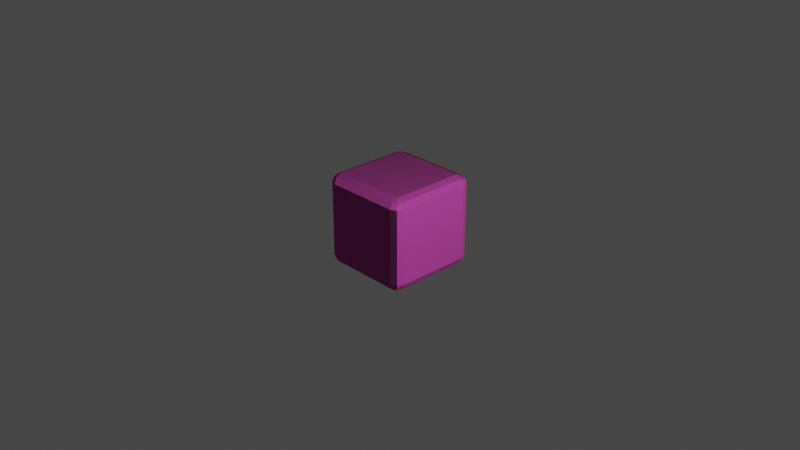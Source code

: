 # Source: TexturedBrickCube.blend  (saved by Blender 2.80.74; exported with 4.5.12 LTS)
import bpy
from mathutils import Matrix  # noqa: F401  (used for matrix-valued properties, if any)

bpy.ops.wm.read_factory_settings(use_empty=True)
scene = bpy.context.scene
scene.name = 'Scene'

# ---- collections
col_collection = bpy.data.collections.new('Collection'); scene.collection.children.link(col_collection)

# ---- images (referenced by path relative to the original .blend; pixels are not part of the script)
import os
ASSET_DIR = os.environ.get("B2B_ASSET_DIR", "")  # directory of the original .blend (textures are referenced by path, not embedded)
HERE = os.path.dirname(os.path.abspath(__file__))  # packed textures are extracted next to this script under _unpacked/

def load_image(name, relpath, width, height, colorspace="sRGB"):
    """Load a texture the original file referenced (path relative to the .blend, or extracted next to this script)."""
    p = next((c for c in (os.path.join(HERE, relpath), os.path.join(ASSET_DIR, relpath)) if relpath and os.path.exists(c)), "")
    if p:
        img = bpy.data.images.load(p, check_existing=True)
        img.name = name
    else:  # same state as the original file: an image datablock whose file is absent (Cycles renders it pink)
        img = bpy.data.images.new(name, width, height)
        img.source = "FILE"
        img.filepath = "//" + (relpath or name)
    img.colorspace_settings.name = colorspace
    return img
img_pavingstones45_col_jpg = load_image('PavingStones45_col.jpg', 'PavingStones45_col.jpg', 1024, 1024, 'sRGB')
img_pavingstones45_nrm_jpg = load_image('PavingStones45_nrm.jpg', 'PavingStones45_nrm.jpg', 1024, 1024, 'sRGB')
img_pavingstones45_rgh_jpg = load_image('PavingStones45_rgh.jpg', 'PavingStones45_rgh.jpg', 1024, 1024, 'sRGB')

# ---- materials (node trees are filled in below, after node groups)
mat_material = bpy.data.materials.new('Material')
mat_material.alpha_threshold = 0.0
mat_material.use_transparent_shadow = False
mat_material.line_color = (0.0, 0.0, 0.0, 1.0)

# ---- material node trees
mat_material.use_nodes = True; mat_material.node_tree.nodes.clear()
_N = mat_material.node_tree.nodes; _L = mat_material.node_tree.links
n0 = _N.new('ShaderNodeMix'); n0.name = 'Mix'; n0.location = (-202, 276)
n0.data_type = 'RGBA'
n0.inputs[7].default_value = (0.5, 0.1456, 0.02923, 1.0)
n1 = _N.new('ShaderNodeValToRGB'); n1.name = 'ColorRamp'; n1.location = (-315, -21)
while len(n1.color_ramp.elements) > 1: n1.color_ramp.elements.remove(n1.color_ramp.elements[-1])
n1.color_ramp.elements[0].position = 0.0; n1.color_ramp.elements[0].color = (0.0, 0.0, 0.0, 1.0)
_e = n1.color_ramp.elements.new(0.3091); _e.color = (1.0, 1.0, 1.0, 1.0)
n2 = _N.new('ShaderNodeTexImage'); n2.name = 'Image Texture'; n2.location = (-537, 288)
n2.image = img_pavingstones45_col_jpg
n3 = _N.new('ShaderNodeTexImage'); n3.name = 'Image Texture.002'; n3.location = (-856, -260)
n3.image = img_pavingstones45_nrm_jpg
n4 = _N.new('ShaderNodeTexImage'); n4.name = 'Image Texture.001'; n4.location = (-689, 12)
n4.image = img_pavingstones45_rgh_jpg
n5 = _N.new('ShaderNodeSeparateColor'); n5.name = 'Separate RGB'; n5.location = (-581, -314)
n6 = _N.new('ShaderNodeBsdfPrincipled'); n6.name = 'Principled BSDF'; n6.location = (126, 280)
n6.distribution = 'GGX'
n6.subsurface_method = 'BURLEY'
n6.inputs[3].default_value = 1.45
n6.inputs[27].default_value = (0.0, 0.0, 0.0, 1.0)
n6.inputs[28].default_value = 1.0
n7 = _N.new('ShaderNodeInvert'); n7.name = 'Invert'; n7.location = (-392, -321)
n8 = _N.new('ShaderNodeCombineColor'); n8.name = 'Combine RGB'; n8.location = (-226, -307)
n9 = _N.new('ShaderNodeNormalMap'); n9.name = 'Normal Map'; n9.location = (-65, -258)
n10 = _N.new('ShaderNodeOutputMaterial'); n10.name = 'Material Output'; n10.location = (525, 255)
_L.new(n6.outputs[0], n10.inputs[0])
_L.new(n2.outputs[0], n0.inputs[6])
_L.new(n0.outputs[2], n6.inputs[0])
_L.new(n4.outputs[0], n1.inputs[0])
_L.new(n1.outputs[0], n6.inputs[2])
_L.new(n5.outputs[1], n7.inputs[0])
_L.new(n3.outputs[0], n5.inputs[0])
_L.new(n5.outputs[0], n8.inputs[0])
_L.new(n5.outputs[2], n8.inputs[2])
_L.new(n7.outputs[0], n8.inputs[1])
_L.new(n8.outputs[0], n9.inputs[1])
_L.new(n9.outputs[0], n6.inputs[5])
n10.is_active_output = True

# ---- world
world_world = bpy.data.worlds.new('World'); scene.world = world_world
world_world.use_nodes = True; world_world.node_tree.nodes.clear()
_N = world_world.node_tree.nodes; _L = world_world.node_tree.links
n0 = _N.new('ShaderNodeOutputWorld'); n0.name = 'World Output'; n0.location = (300, 300)
n1 = _N.new('ShaderNodeBackground'); n1.name = 'Background'; n1.location = (10, 300)
n1.inputs[0].default_value = (0.05088, 0.05088, 0.05088, 1.0)
_L.new(n1.outputs[0], n0.inputs[0])
n0.is_active_output = True
world_world.color = (0.05088, 0.05088, 0.05088)
world_world.use_sun_shadow = False
world_world.sun_shadow_jitter_overblur = 0.0

# ---- cameras
cam_camera = bpy.data.cameras.new('Camera')
cam_camera.clip_end = 100.0
cam_camera.ortho_scale = 7.314

# ---- lights
light_light = bpy.data.lights.new('Light', 'POINT')
light_light.transmission_factor = 0.0
light_light.energy = 1000.0
light_light.shadow_soft_size = 0.1
light_light.shadow_maximum_resolution = 0.006
light_light.use_absolute_resolution = True

# ---- meshes
me_cube = bpy.data.meshes.new('Cube')
me_cube.from_pydata([(0.8121, 1.0, 0.8121), (0.8121, 0.8121, 1.0), (1.0, 0.8121, 0.8121), (0.8121, 0.945, 0.945), (0.9206, 0.9206, 0.9206), (0.945, 0.8121, 0.945), (0.945, 0.945, 0.8121), (0.8121, 0.8121, -1.0), (0.8121, 1.0, -0.8121), (1.0, 0.8121, -0.8121), (0.8121, 0.945, -0.945), (0.9206, 0.9206, -0.9206), (0.945, 0.945, -0.8121), (0.945, 0.8121, -0.945), (1.0, -0.8121, 0.8121), (0.8121, -0.8121, 1.0), (0.8121, -1.0, 0.8121), (0.945, -0.8121, 0.945), (0.9206, -0.9206, 0.9206), (0.8121, -0.945, 0.945), (0.945, -0.945, 0.8121), (1.0, -0.8121, -0.8121), (0.8121, -1.0, -0.8121), (0.8121, -0.8121, -1.0), (0.945, -0.945, -0.8121), (0.9206, -0.9206, -0.9206), (0.8121, -0.945, -0.945), (0.945, -0.8121, -0.945), (-0.8121, 1.0, 0.8121), (-1.0, 0.8121, 0.8121), (-0.8121, 0.8121, 1.0), (-0.945, 0.945, 0.8121), (-0.9206, 0.9206, 0.9206), (-0.945, 0.8121, 0.945), (-0.8121, 0.945, 0.945), (-1.0, 0.8121, -0.8121), (-0.8121, 1.0, -0.8121), (-0.8121, 0.8121, -1.0), (-0.945, 0.945, -0.8121), (-0.9206, 0.9206, -0.9206), (-0.8121, 0.945, -0.945), (-0.945, 0.8121, -0.945), (-1.0, -0.8121, 0.8121), (-0.8121, -1.0, 0.8121), (-0.8121, -0.8121, 1.0), (-0.945, -0.945, 0.8121), (-0.9206, -0.9206, 0.9206), (-0.8121, -0.945, 0.945), (-0.945, -0.8121, 0.945), (-0.8121, -0.8121, -1.0), (-0.8121, -1.0, -0.8121), (-1.0, -0.8121, -0.8121), (-0.8121, -0.945, -0.945), (-0.9206, -0.9206, -0.9206), (-0.945, -0.945, -0.8121), (-0.945, -0.8121, -0.945)], [], [(37, 7, 23, 49), (51, 42, 29, 35), (22, 16, 43, 50), (1, 30, 44, 15), (9, 2, 14, 21), (0, 3, 4, 6), (1, 5, 4, 3), (2, 6, 4, 5), (7, 10, 11, 13), (8, 12, 11, 10), (9, 13, 11, 12), (14, 17, 18, 20), (15, 19, 18, 17), (16, 20, 18, 19), (21, 24, 25, 27), (22, 26, 25, 24), (23, 27, 25, 26), (28, 31, 32, 34), (29, 33, 32, 31), (30, 34, 32, 33), (35, 38, 39, 41), (36, 40, 39, 38), (37, 41, 39, 40), (42, 45, 46, 48), (43, 47, 46, 45), (44, 48, 46, 47), (49, 52, 53, 55), (50, 54, 53, 52), (51, 55, 53, 54), (37, 49, 55, 41), (41, 55, 51, 35), (7, 37, 40, 10), (10, 40, 36, 8), (2, 9, 12, 6), (6, 12, 8, 0), (50, 43, 45, 54), (54, 45, 42, 51), (16, 22, 24, 20), (20, 24, 21, 14), (28, 36, 38, 31), (31, 38, 35, 29), (15, 44, 47, 19), (19, 47, 43, 16), (1, 15, 17, 5), (5, 17, 14, 2), (49, 23, 26, 52), (52, 26, 22, 50), (44, 30, 33, 48), (48, 33, 29, 42), (30, 1, 3, 34), (34, 3, 0, 28), (23, 7, 13, 27), (27, 13, 9, 21), (36, 28, 0, 8)])
_uv = me_cube.uv_layers.new(name='UVMap')
_uv.uv.foreach_set('vector', [0.3985, 0.7735, 0.6015, 0.7735, 0.6015, 0.9765, 0.3985, 0.9765, 0.3985, 0.5235, 0.6015, 0.5235, 0.6015, 0.7265, 0.3985, 0.7265, 0.3985, 0.2735, 0.6015, 0.2735, 0.6015, 0.4765, 0.3985, 0.4765, 0.3985, 0.02349, 0.6015, 0.02349, 0.6015, 0.2265, 0.3985, 0.2265, 0.1485, 0.5235, 0.3515, 0.5235, 0.3515, 0.7265, 0.1485, 0.7265, 0.8515, 0.7265, 0.875, 0.7265, 0.875, 0.7401, 0.8515, 0.75, 0.3985, 0.02349, 0.375, 0.02349, 0.375, 0.009928, 0.3985, 0.0, 0.3515, 0.5235, 0.3515, 0.5, 0.3651, 0.5, 0.375, 0.5235, 0.6015, 0.7735, 0.6015, 0.75, 0.6151, 0.75, 0.625, 0.7735, 0.6485, 0.7265, 0.6485, 0.75, 0.6349, 0.75, 0.625, 0.7265, 0.1485, 0.5235, 0.125, 0.5235, 0.125, 0.5099, 0.1485, 0.5, 0.3515, 0.7265, 0.375, 0.7265, 0.375, 0.7401, 0.3515, 0.75, 0.3985, 0.2265, 0.3985, 0.25, 0.3849, 0.25, 0.375, 0.2265, 0.6015, 0.2735, 0.6015, 0.25, 0.6151, 0.25, 0.625, 0.2735, 0.1485, 0.7265, 0.1485, 0.75, 0.1349, 0.75, 0.125, 0.7265, 0.3985, 0.2735, 0.375, 0.2735, 0.375, 0.2599, 0.3985, 0.25, 0.6015, 0.9765, 0.625, 0.9765, 0.625, 0.9901, 0.6015, 1.0, 0.8515, 0.5235, 0.8515, 0.5, 0.8651, 0.5, 0.875, 0.5235, 0.6015, 0.7265, 0.625, 0.7265, 0.625, 0.7401, 0.6015, 0.75, 0.6015, 0.02349, 0.6015, 0.0, 0.6151, 0.0, 0.625, 0.02349, 0.3985, 0.7265, 0.3985, 0.75, 0.3849, 0.75, 0.375, 0.7265, 0.6485, 0.5235, 0.625, 0.5235, 0.625, 0.5099, 0.6485, 0.5, 0.3985, 0.7735, 0.375, 0.7735, 0.375, 0.7599, 0.3985, 0.75, 0.6015, 0.5235, 0.6015, 0.5, 0.6151, 0.5, 0.625, 0.5235, 0.6015, 0.4765, 0.625, 0.4765, 0.625, 0.4901, 0.6015, 0.5, 0.6015, 0.2265, 0.625, 0.2265, 0.625, 0.2401, 0.6015, 0.25, 0.3985, 0.9765, 0.3985, 1.0, 0.3849, 1.0, 0.375, 0.9765, 0.3985, 0.4765, 0.3985, 0.5, 0.3849, 0.5, 0.375, 0.4765, 0.3985, 0.5235, 0.375, 0.5235, 0.375, 0.5099, 0.3985, 0.5, 0.3985, 0.7735, 0.3985, 0.9765, 0.375, 0.9765, 0.375, 0.7735, 0.375, 0.7265, 0.375, 0.5235, 0.3985, 0.5235, 0.3985, 0.7265, 0.6015, 0.7735, 0.3985, 0.7735, 0.3985, 0.75, 0.6015, 0.75, 0.625, 0.7265, 0.625, 0.5235, 0.6485, 0.5235, 0.6485, 0.7265, 0.3515, 0.5235, 0.1485, 0.5235, 0.1485, 0.5, 0.3515, 0.5, 0.8515, 0.75, 0.6485, 0.75, 0.6485, 0.7265, 0.8515, 0.7265, 0.3985, 0.4765, 0.6015, 0.4765, 0.6015, 0.5, 0.3985, 0.5, 0.3985, 0.5, 0.6015, 0.5, 0.6015, 0.5235, 0.3985, 0.5235, 0.6015, 0.2735, 0.3985, 0.2735, 0.3985, 0.25, 0.6015, 0.25, 0.3515, 0.75, 0.1485, 0.75, 0.1485, 0.7265, 0.3515, 0.7265, 0.8515, 0.5235, 0.6485, 0.5235, 0.6485, 0.5, 0.8515, 0.5, 0.6015, 0.75, 0.3985, 0.75, 0.3985, 0.7265, 0.6015, 0.7265, 0.3985, 0.2265, 0.6015, 0.2265, 0.6015, 0.25, 0.3985, 0.25, 0.625, 0.2735, 0.625, 0.4765, 0.6015, 0.4765, 0.6015, 0.2735, 0.3985, 0.02349, 0.3985, 0.2265, 0.375, 0.2265, 0.375, 0.02349, 0.375, 0.5235, 0.375, 0.7265, 0.3515, 0.7265, 0.3515, 0.5235, 0.3985, 0.9765, 0.6015, 0.9765, 0.6015, 1.0, 0.3985, 1.0, 0.375, 0.4765, 0.375, 0.2735, 0.3985, 0.2735, 0.3985, 0.4765, 0.6015, 0.2265, 0.6015, 0.02349, 0.625, 0.02349, 0.625, 0.2265, 0.625, 0.5235, 0.625, 0.7265, 0.6015, 0.7265, 0.6015, 0.5235, 0.6015, 0.02349, 0.3985, 0.02349, 0.3985, 0.0, 0.6015, 0.0, 0.875, 0.5235, 0.875, 0.7265, 0.8515, 0.7265, 0.8515, 0.5235, 0.6015, 0.9765, 0.6015, 0.7735, 0.625, 0.7735, 0.625, 0.9765, 0.125, 0.7265, 0.125, 0.5235, 0.1485, 0.5235, 0.1485, 0.7265, 0.6485, 0.5235, 0.8515, 0.5235, 0.8515, 0.7265, 0.6485, 0.7265])
me_cube.materials.append(mat_material)
me_cube.use_remesh_preserve_volume = False
me_cube.use_remesh_preserve_attributes = False
me_cube.use_mirror_vertex_groups = False
me_cube.update()

# ---- objects
ob_cube = bpy.data.objects.new('Cube', me_cube)
ob_light = bpy.data.objects.new('Light', light_light)
ob_camera = bpy.data.objects.new('Camera', cam_camera)

# ---- transforms, parenting, visibility, modifiers, constraints
ob_cube.location = (0.0, 0.0, 0.0)
ob_cube.scale = (0.5, 0.5, 0.5)
ob_cube.lock_rotations_4d = False
ob_cube.empty_display_type = 'ARROWS'
ob_cube.lineart.crease_threshold = 0.0
ob_light.location = (4.076, 1.005, 5.904)
ob_light.rotation_euler = (0.6503, 0.05522, 1.866)
ob_light.lock_rotations_4d = False
ob_light.empty_display_type = 'ARROWS'
ob_light.color = (0.0, 0.0, 0.0, 0.0)
ob_light.lineart.crease_threshold = 0.0
ob_camera.location = (7.359, -6.926, 4.958)
ob_camera.rotation_euler = (1.109, 0.0, 0.8149)
ob_camera.lock_rotations_4d = False
ob_camera.empty_display_type = 'ARROWS'
ob_camera.color = (0.0, 0.0, 0.0, 0.0)
ob_camera.display_type = 'WIRE'
ob_camera.lineart.crease_threshold = 0.0

# ---- collection membership
col_collection.objects.link(ob_cube)
col_collection.objects.link(ob_light)
col_collection.objects.link(ob_camera)

# ---- scene / render settings (as saved in the file)
scene.camera = ob_camera
scene.frame_start = 1; scene.frame_end = 250; scene.frame_set(1)
scene.render.engine = 'BLENDER_EEVEE_NEXT'
scene.cycles.use_denoising = False
scene.cycles.samples = 128
scene.cycles.sampling_pattern = 'TABULATED_SOBOL'
scene.cycles.use_adaptive_sampling = False
scene.cycles.use_light_tree = False
scene.view_settings.view_transform = 'Filmic'
bpy.context.view_layer.update()
